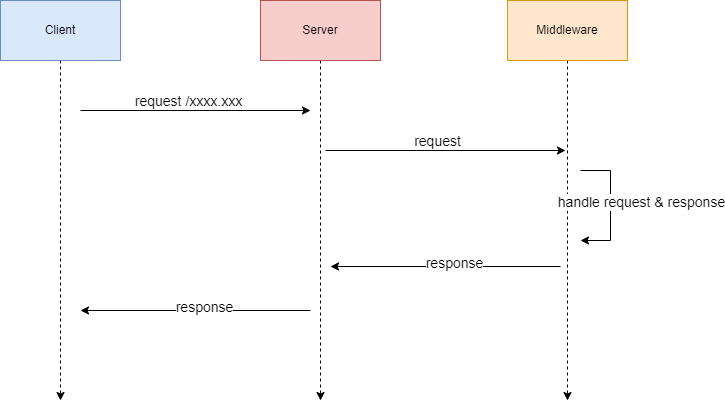

The diagram above was exported from draw.io. Its source (the exported page's mxGraphModel, read from the mxfile embedded in the PNG):
<mxGraphModel dx="1038" dy="571" grid="1" gridSize="10" guides="1" tooltips="1" connect="1" arrows="1" fold="1" page="1" pageScale="1" pageWidth="827" pageHeight="1169" math="0" shadow="0">
  <root>
    <mxCell id="0" />
    <mxCell id="1" parent="0" />
    <mxCell id="2" style="edgeStyle=orthogonalEdgeStyle;rounded=0;orthogonalLoop=1;jettySize=auto;html=1;dashed=1;" edge="1" source="3" parent="1">
      <mxGeometry relative="1" as="geometry">
        <mxPoint x="260" y="600" as="targetPoint" />
        <Array as="points">
          <mxPoint x="260" y="600" />
        </Array>
      </mxGeometry>
    </mxCell>
    <mxCell id="3" value="Client" style="rounded=0;whiteSpace=wrap;html=1;fillColor=#dae8fc;strokeColor=#6c8ebf;" vertex="1" parent="1">
      <mxGeometry x="200" y="200" width="120" height="60" as="geometry" />
    </mxCell>
    <mxCell id="4" style="edgeStyle=orthogonalEdgeStyle;rounded=0;orthogonalLoop=1;jettySize=auto;html=1;dashed=1;" edge="1" source="5" parent="1">
      <mxGeometry relative="1" as="geometry">
        <mxPoint x="520" y="600" as="targetPoint" />
      </mxGeometry>
    </mxCell>
    <mxCell id="5" value="Server" style="rounded=0;whiteSpace=wrap;html=1;fillColor=#f8cecc;strokeColor=#b85450;" vertex="1" parent="1">
      <mxGeometry x="460" y="200" width="120" height="60" as="geometry" />
    </mxCell>
    <mxCell id="6" value="" style="endArrow=classic;html=1;rounded=0;" edge="1" parent="1">
      <mxGeometry width="50" height="50" relative="1" as="geometry">
        <mxPoint x="280" y="310" as="sourcePoint" />
        <mxPoint x="510" y="310" as="targetPoint" />
      </mxGeometry>
    </mxCell>
    <mxCell id="7" value="&lt;font style=&quot;font-size: 14px&quot;&gt;request /xxxx.xxx&lt;/font&gt;" style="edgeLabel;html=1;align=center;verticalAlign=middle;resizable=0;points=[];" vertex="1" connectable="0" parent="6">
      <mxGeometry x="-0.0722" y="3" relative="1" as="geometry">
        <mxPoint y="-7" as="offset" />
      </mxGeometry>
    </mxCell>
    <mxCell id="8" style="edgeStyle=orthogonalEdgeStyle;rounded=0;orthogonalLoop=1;jettySize=auto;html=1;dashed=1;" edge="1" source="9" parent="1">
      <mxGeometry relative="1" as="geometry">
        <mxPoint x="767" y="600" as="targetPoint" />
      </mxGeometry>
    </mxCell>
    <mxCell id="9" value="Middleware" style="rounded=0;whiteSpace=wrap;html=1;fillColor=#ffe6cc;strokeColor=#d79b00;" vertex="1" parent="1">
      <mxGeometry x="707" y="200" width="120" height="60" as="geometry" />
    </mxCell>
    <mxCell id="10" value="" style="endArrow=classic;html=1;rounded=0;" edge="1" parent="1">
      <mxGeometry width="50" height="50" relative="1" as="geometry">
        <mxPoint x="525" y="350" as="sourcePoint" />
        <mxPoint x="765" y="350" as="targetPoint" />
      </mxGeometry>
    </mxCell>
    <mxCell id="11" value="&lt;font style=&quot;font-size: 14px&quot;&gt;request&lt;/font&gt;" style="edgeLabel;html=1;align=center;verticalAlign=middle;resizable=0;points=[];" vertex="1" connectable="0" parent="10">
      <mxGeometry x="-0.0722" y="3" relative="1" as="geometry">
        <mxPoint y="-7" as="offset" />
      </mxGeometry>
    </mxCell>
    <mxCell id="12" value="" style="endArrow=classic;html=1;rounded=0;" edge="1" parent="1">
      <mxGeometry width="50" height="50" relative="1" as="geometry">
        <mxPoint x="760" y="466" as="sourcePoint" />
        <mxPoint x="530" y="466" as="targetPoint" />
      </mxGeometry>
    </mxCell>
    <mxCell id="13" value="&lt;font style=&quot;font-size: 14px&quot;&gt;response&lt;/font&gt;" style="edgeLabel;html=1;align=center;verticalAlign=middle;resizable=0;points=[];" vertex="1" connectable="0" parent="12">
      <mxGeometry x="-0.0722" y="3" relative="1" as="geometry">
        <mxPoint y="-7" as="offset" />
      </mxGeometry>
    </mxCell>
    <mxCell id="14" value="" style="endArrow=classic;html=1;rounded=0;fontSize=14;endFill=1;" edge="1" parent="1">
      <mxGeometry width="50" height="50" relative="1" as="geometry">
        <mxPoint x="780" y="370" as="sourcePoint" />
        <mxPoint x="780" y="440" as="targetPoint" />
        <Array as="points">
          <mxPoint x="810" y="370" />
          <mxPoint x="810" y="440" />
        </Array>
      </mxGeometry>
    </mxCell>
    <mxCell id="15" value="handle request &amp;amp; response" style="edgeLabel;html=1;align=center;verticalAlign=middle;resizable=0;points=[];fontSize=14;" vertex="1" connectable="0" parent="14">
      <mxGeometry x="-0.1769" y="2" relative="1" as="geometry">
        <mxPoint x="28" y="7" as="offset" />
      </mxGeometry>
    </mxCell>
    <mxCell id="16" value="" style="endArrow=classic;html=1;rounded=0;" edge="1" parent="1">
      <mxGeometry width="50" height="50" relative="1" as="geometry">
        <mxPoint x="510" y="510" as="sourcePoint" />
        <mxPoint x="280" y="510" as="targetPoint" />
      </mxGeometry>
    </mxCell>
    <mxCell id="17" value="&lt;font style=&quot;font-size: 14px&quot;&gt;response&lt;/font&gt;" style="edgeLabel;html=1;align=center;verticalAlign=middle;resizable=0;points=[];" vertex="1" connectable="0" parent="16">
      <mxGeometry x="-0.0722" y="3" relative="1" as="geometry">
        <mxPoint y="-7" as="offset" />
      </mxGeometry>
    </mxCell>
  </root>
</mxGraphModel>